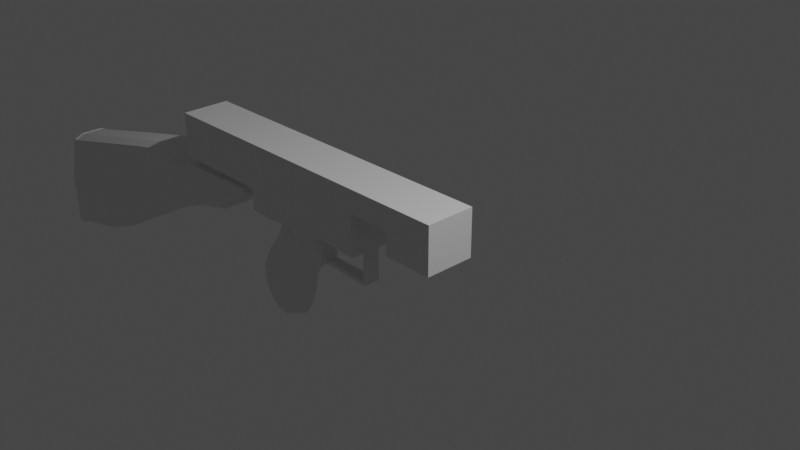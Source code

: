 # Source: backfiretommygun.blend  (saved by Blender 3.6.13; exported with 4.5.12 LTS)
import bpy
from mathutils import Matrix  # noqa: F401  (used for matrix-valued properties, if any)

bpy.ops.wm.read_factory_settings(use_empty=True)
scene = bpy.context.scene
scene.name = 'Scene'

# ---- collections
col_collection = bpy.data.collections.new('Collection'); scene.collection.children.link(col_collection)

# ---- materials (node trees are filled in below, after node groups)
mat_material = bpy.data.materials.new('Material')
mat_material.alpha_threshold = 0.0
mat_material.use_transparent_shadow = False
mat_material.roughness = 0.5
mat_material.line_color = (0.0, 0.0, 0.0, 1.0)

# ---- material node trees
mat_material.use_nodes = True; mat_material.node_tree.nodes.clear()
_N = mat_material.node_tree.nodes; _L = mat_material.node_tree.links
n0 = _N.new('ShaderNodeOutputMaterial'); n0.name = 'Material Output'; n0.location = (300, 300)
n1 = _N.new('ShaderNodeBsdfPrincipled'); n1.name = 'Principled BSDF'; n1.location = (10, 300)
n1.distribution = 'GGX'
n1.subsurface_method = 'RANDOM_WALK_SKIN'
n1.inputs[3].default_value = 1.45
n1.inputs[27].default_value = (0.0, 0.0, 0.0, 1.0)
n1.inputs[28].default_value = 1.0
_L.new(n1.outputs[0], n0.inputs[0])
n0.is_active_output = True

# ---- world
world_world = bpy.data.worlds.new('World'); scene.world = world_world
world_world.use_nodes = True; world_world.node_tree.nodes.clear()
_N = world_world.node_tree.nodes; _L = world_world.node_tree.links
n0 = _N.new('ShaderNodeOutputWorld'); n0.name = 'World Output'; n0.location = (300, 300)
n1 = _N.new('ShaderNodeBackground'); n1.name = 'Background'; n1.location = (10, 300)
n1.inputs[0].default_value = (0.05088, 0.05088, 0.05088, 1.0)
_L.new(n1.outputs[0], n0.inputs[0])
n0.is_active_output = True
world_world.color = (0.05088, 0.05088, 0.05088)
world_world.use_sun_shadow = False
world_world.sun_shadow_jitter_overblur = 0.0

# ---- cameras
cam_camera = bpy.data.cameras.new('Camera')
cam_camera.clip_end = 100.0
cam_camera.ortho_scale = 7.314

# ---- lights
light_light = bpy.data.lights.new('Light', 'POINT')
light_light.transmission_factor = 0.0
light_light.energy = 1000.0
light_light.shadow_soft_size = 0.1
light_light.shadow_maximum_resolution = 0.006
light_light.use_absolute_resolution = True

# ---- meshes
me_cube = bpy.data.meshes.new('Cube')
me_cube.from_pydata([(-0.4019, 0.2978, 0.287), (-0.4019, 0.2978, -0.2713), (-3.386, 0.2978, 0.287), (-3.386, 0.2978, -0.2713), (-3.386, 0.0, -0.2713), (-0.4019, 0.0, 0.287), (-3.386, 0.0, 0.287), (-0.4019, 0.0, -0.2713), (-0.4019, 0.2978, 0.007876), (-3.386, 0.2978, 0.007876), (-0.4019, 0.0, 0.007876), (-3.386, 0.0, 0.007876), (-3.386, 0.1489, 0.287), (-0.4019, 0.1489, -0.2713), (-3.386, 0.1489, -0.2713), (-0.4019, 0.1489, 0.287), (-0.4019, 0.1489, 0.007876), (-3.386, 0.1489, 0.007876), (-0.8993, 0.2978, -0.2713), (-1.397, 0.2978, -0.2713), (-1.894, 0.2978, -0.2713), (-2.327, 0.2978, -0.2713), (-2.889, 0.2978, -0.2713), (-2.889, 0.2978, 0.287), (-2.327, 0.2978, 0.287), (-1.894, 0.2978, 0.287), (-1.397, 0.2978, 0.287), (-0.8993, 0.2978, 0.287), (-2.889, 0.0, 0.287), (-2.327, 0.0, 0.287), (-1.894, 0.0, 0.287), (-1.397, 0.0, 0.287), (-0.8993, 0.0, 0.287), (-1.894, 0.0, -0.2713), (-2.327, 0.0, -0.2713), (-2.889, 0.2978, 0.007876), (-2.327, 0.2978, 0.007876), (-1.894, 0.2978, 0.007876), (-1.397, 0.2978, 0.007876), (-0.8993, 0.2978, 0.007876), (-1.894, 0.1489, -0.2713), (-2.327, 0.1611, -0.2713), (-2.889, 0.1489, 0.287), (-2.327, 0.1489, 0.287), (-1.894, 0.1489, 0.287), (-1.397, 0.1489, 0.287), (-0.8993, 0.1489, 0.287), (-2.889, 0.2609, -0.7849), (-3.386, 0.2609, -0.9064), (-3.386, 0.1489, -0.9695), (-3.386, 0.0, -0.9695), (-2.889, 0.0, -0.848), (-2.889, 0.1489, -0.848), (-2.327, 0.2609, -0.4431), (-2.327, 0.0, -0.4762), (-2.327, 0.1489, -0.4762), (-2.252, 0.0, -0.3371), (-2.889, 0.2619, -0.3828), (-3.386, 0.1489, -0.3354), (-2.313, 0.2619, -0.3514), (-2.252, 0.1519, -0.3371), (-3.386, 0.2619, -0.394), (-2.889, 0.1611, -0.2713), (-2.889, 0.1611, -0.3243), (-3.386, 0.0, -0.3354), (-2.327, 0.1611, -0.2929), (-2.344, 0.04811, -0.2666), (-2.327, 0.0, -0.2929), (-2.327, 0.08188, -0.2929), (-4.039, 0.1489, -0.3301), (-4.039, 0.1489, -1.253), (-4.039, 0.0, -1.253), (-4.039, 0.2609, -1.19), (-4.039, 0.0, -0.3301), (-4.039, 0.2619, -0.3887), (-6.349, 0.1489, -0.8848), (-6.482, 0.1489, -2.296), (-6.482, 0.0, -2.296), (-6.482, 0.2609, -2.233), (-6.349, 0.0, -0.8848), (-6.349, 0.2619, -0.9434), (-5.846, 0.1489, -2.168), (-5.255, 0.1489, -1.935), (-4.664, 0.1489, -1.611), (-4.664, 0.0, -1.611), (-5.255, 0.0, -1.935), (-5.846, 0.0, -2.168), (-4.643, 0.1489, -0.4664), (-5.211, 0.1489, -0.6059), (-5.78, 0.1489, -0.7454), (-5.78, 0.0, -0.7454), (-5.211, 0.0, -0.6059), (-4.643, 0.0, -0.4664), (-4.664, 0.2609, -1.548), (-5.255, 0.2609, -1.872), (-5.846, 0.2609, -2.105), (-5.78, 0.2619, -0.8039), (-5.211, 0.2619, -0.6644), (-4.643, 0.2619, -0.525), (-3.698, 0.2619, -0.517), (-3.698, 0.1489, -1.088), (-3.698, 0.1489, -0.4584), (-3.698, 0.2609, -1.025), (-3.698, 0.0, -0.4584), (-3.698, 0.0, -1.088), (-2.263, 0.0, -0.3995), (-2.263, 0.1489, -0.3995), (-2.889, 0.2978, -0.5861), (-2.313, 0.2978, -0.3995), (-3.386, 0.2978, -0.6525), (-4.039, 0.2978, -0.8012), (-6.555, 0.1489, -2.34), (-6.52, 0.1489, -1.615), (-6.447, 0.2978, -1.588), (-4.653, 0.2978, -1.039), (-5.233, 0.2978, -1.271), (-5.813, 0.2978, -1.457), (-3.698, 0.2978, -0.7731), (-6.503, 0.1485, -2.32), (-6.503, 0.0, -2.32), (-6.503, 0.2636, -2.257), (-6.367, 0.0, -0.878), (-6.467, 0.3006, -1.596), (-6.367, 0.2646, -0.9365), (-6.367, 0.1485, -0.878), (-6.555, 0.0, -2.34), (-6.555, 0.2645, -2.277), (-6.52, 0.0, -1.615), (-6.419, 0.0, -0.8942), (-6.52, 0.3014, -1.615), (-6.419, 0.2654, -0.9527), (-6.419, 0.1489, -0.8942), (-0.4019, 0.08029, -0.5046), (-0.4019, 0.2978, -0.5046), (-0.4019, 0.0, -0.5046), (-0.8993, 0.2978, -0.4685), (-1.397, 0.2978, -0.5194), (-1.822, 0.2978, -0.5453), (-0.8993, 0.0, -0.4685), (-1.801, 0.0, -0.5451), (-0.8993, 0.1489, -0.4685), (-1.774, 0.1489, -0.5453), (0.1253, 0.1489, 0.287), (0.1253, 0.0, 0.287), (0.1253, 0.2978, 0.287), (0.1253, 0.2978, 0.007876), (0.1253, 0.0, 0.007876), (0.1253, 0.1489, 0.007876), (0.7243, 0.1489, 0.287), (0.7243, 0.0, 0.287), (0.7243, 0.2978, 0.287), (0.7243, 0.2978, 0.007876), (0.7243, 0.0, 0.007876), (0.7243, 0.1489, 0.007876), (0.1253, 0.1489, -0.2756), (0.1253, 0.0, -0.2756), (0.1253, 0.2978, -0.2756), (0.7243, 0.1489, -0.2756), (0.7243, 0.0, -0.2756), (0.7243, 0.2978, -0.2756), (-1.139, 0.2978, -0.5996), (-1.405, 0.2978, -0.6197), (-1.105, 0.0, -0.6021), (-1.819, 0.0, -0.7006), (-1.139, 0.1131, -0.5996), (-1.792, 0.1489, -0.6936), (-1.117, 0.0, -0.8299), (-1.899, 0.0, -0.8632), (-1.124, 0.1131, -0.82), (-1.871, 0.1489, -0.8488), (-1.123, 0.0, -0.9536), (-2.003, 0.0, -1.001), (-1.13, 0.1131, -0.9351), (-1.974, 0.1489, -0.9807), (-1.31, 0.0, -1.077), (-2.088, 0.0, -1.124), (-1.341, 0.1131, -1.052), (-2.056, 0.1489, -1.098), (-1.495, 0.0, -1.522), (-1.657, 0.0, -1.496), (-2.186, 0.0, -1.569), (-1.522, 0.1131, -1.477), (-1.818, 0.1951, -1.496), (-2.153, 0.1489, -1.523), (-1.715, 0.0, -1.63), (-2.114, 0.0, -1.709), (-1.798, 0.1864, -1.63), (-2.082, 0.1489, -1.656), (-1.764, 0.0, -1.883), (-1.968, 0.0, -1.859), (-1.787, 0.1579, -1.823), (-1.94, 0.1489, -1.799), (-1.461, 0.0, -1.299), (-1.489, 0.1131, -1.265), (-2.159, 0.1489, -1.31), (-2.192, 0.0, -1.347), (-1.397, 0.1554, -0.5194), (-1.531, 0.1998, -0.7779), (-1.405, 0.2011, -0.6197), (-1.628, 0.2015, -0.9537), (-1.695, 0.202, -1.068), (-1.79, 0.2006, -1.283), (-1.567, 0.1062, -1.629), (-1.54, 0.0, -1.68), (-2.11, 0.2978, -0.2713), (-2.11, 0.2978, 0.287), (-1.606, 0.1028, -1.738), (-1.582, 0.0, -1.796), (-2.11, 0.0, 0.287), (-2.11, 0.0, -0.2713), (-2.11, 0.2978, 0.007876), (-2.11, 0.155, -0.2713), (-2.11, 0.1489, 0.287), (-2.103, 0.2977, -0.5346), (-2.089, 0.0, -0.5358), (-2.094, 0.1272, -0.541), (-1.09, 0.0, -0.8905), (-1.096, 0.0, -0.9396), (-1.109, 0.05612, -0.9365), (-1.103, 0.05612, -0.8806), (-0.4065, 0.0, -0.895), (-0.4433, 0.0, -0.9332), (-0.4427, 0.08156, -0.9333), (-0.4072, 0.08156, -0.8983), (-0.4672, 0.2978, 0.287), (-0.4672, 0.0, 0.287), (-0.4672, 0.2978, 0.007876), (-0.4672, 0.1489, 0.287), (-0.4672, 0.2978, -0.2713), (-0.4672, 0.2978, -0.4999), (-0.4672, 0.0, -0.4999), (-0.4672, 0.08029, -0.4999), (-0.4863, 0.07865, -0.9427), (-0.4861, 0.0, -0.9437), (-0.4804, 0.07865, -0.8956), (-0.4801, 0.0, -0.8945)], [], [(17, 12, 2, 9), (226, 224, 0, 8), (42, 12, 6, 28), (15, 5, 143, 142), (13, 16, 10, 7), (228, 226, 8, 1), (14, 17, 9, 3), (4, 11, 17, 14), (1, 8, 16, 13), (20, 137, 213, 204), (0, 15, 142, 144), (23, 2, 12, 42), (11, 6, 12, 17), (224, 27, 46, 227), (27, 26, 45, 46), (26, 25, 44, 45), (205, 24, 43, 212), (24, 23, 42, 43), (109, 107, 47, 48), (107, 108, 53, 47), (204, 20, 40, 211), (20, 19, 136, 137), (1, 13, 132, 133), (3, 9, 35, 22), (22, 35, 36, 21), (204, 210, 37, 20), (20, 37, 38, 19), (19, 38, 39, 18), (102, 100, 70, 72), (108, 106, 55, 53), (211, 40, 33, 209), (19, 18, 135, 136), (228, 1, 133, 229), (227, 46, 32, 225), (46, 45, 31, 32), (45, 44, 30, 31), (212, 43, 29, 208), (43, 42, 28, 29), (9, 2, 23, 35), (35, 23, 24, 36), (210, 205, 25, 37), (37, 25, 26, 38), (38, 26, 27, 39), (48, 47, 52, 49), (47, 53, 55, 52), (49, 52, 51, 50), (52, 55, 54, 51), (106, 105, 54, 55), (101, 99, 74, 69), (56, 60, 68, 67), (22, 21, 41, 62), (57, 61, 58, 63), (4, 14, 58, 64), (66, 34, 67, 68), (41, 66, 68, 65), (62, 41, 65, 63), (14, 62, 63, 58), (60, 59, 65, 68), (3, 22, 62, 14), (41, 34, 66), (59, 57, 63, 65), (90, 89, 75, 79), (81, 86, 77, 76), (103, 101, 69, 73), (100, 104, 71, 70), (117, 102, 72, 110), (78, 76, 118, 120), (80, 113, 122, 123), (116, 95, 78, 113), (95, 81, 76, 78), (89, 96, 80, 75), (69, 74, 98, 87), (87, 98, 97, 88), (88, 97, 96, 89), (72, 70, 83, 93), (93, 83, 82, 94), (94, 82, 81, 95), (110, 72, 93, 114), (114, 93, 94, 115), (115, 94, 95, 116), (70, 71, 84, 83), (83, 84, 85, 82), (82, 85, 86, 81), (73, 69, 87, 92), (92, 87, 88, 91), (91, 88, 89, 90), (109, 48, 102, 117), (49, 50, 104, 100), (64, 58, 101, 103), (58, 61, 99, 101), (48, 49, 100, 102), (61, 109, 117, 99), (97, 115, 116, 96), (98, 114, 115, 97), (74, 110, 114, 98), (96, 116, 113, 80), (79, 75, 124, 121), (113, 78, 120, 122), (99, 117, 110, 74), (60, 56, 105, 106), (59, 60, 106, 108), (57, 59, 108, 107), (61, 57, 107, 109), (123, 122, 129, 130), (121, 124, 131, 128), (118, 119, 125, 111), (124, 123, 130, 131), (75, 80, 123, 124), (76, 77, 119, 118), (127, 112, 111, 125), (112, 129, 126, 111), (131, 130, 129, 112), (128, 131, 112, 127), (120, 118, 111, 126), (122, 120, 126, 129), (231, 132, 134, 230), (229, 133, 132, 231), (140, 138, 162, 164), (135, 140, 164, 160), (13, 7, 134, 132), (142, 143, 149, 148), (144, 142, 148, 150), (10, 16, 147, 146), (16, 8, 145, 147), (8, 0, 144, 145), (153, 148, 149, 152), (151, 150, 148, 153), (151, 153, 157, 159), (147, 145, 156, 154), (145, 144, 150, 151), (154, 156, 159, 157), (155, 154, 157, 158), (146, 147, 154, 155), (153, 152, 158, 157), (145, 151, 159, 156), (163, 165, 169, 167), (164, 162, 166, 168), (139, 141, 165, 163), (136, 135, 160, 161), (167, 169, 173, 171), (168, 166, 216, 219), (171, 173, 177, 175), (172, 170, 174, 176), (195, 194, 183, 180), (193, 192, 178, 181), (180, 183, 187, 185), (182, 181, 178, 179), (185, 187, 191, 189), (202, 203, 207, 206), (191, 190, 188, 189), (190, 186, 202, 206), (176, 174, 192, 193), (175, 177, 194, 195), (141, 196, 198, 165), (165, 198, 197, 169), (169, 197, 199, 173), (197, 168, 172, 199), (198, 164, 168, 197), (173, 199, 200, 177), (199, 172, 176, 200), (201, 193, 181, 182), (194, 201, 182, 183), (183, 182, 186, 187), (187, 186, 190, 191), (177, 200, 201, 194), (200, 176, 193, 201), (161, 160, 164, 198), (161, 198, 196, 136), (137, 136, 196, 141), (181, 178, 203, 202), (186, 182, 181, 202), (36, 24, 205, 210), (186, 202, 203, 184), (188, 190, 206, 207), (44, 212, 208, 30), (41, 211, 209, 34), (21, 36, 210, 204), (21, 204, 211, 41), (25, 205, 212, 44), (211, 204, 213, 215), (209, 211, 215, 214), (137, 141, 215, 213), (141, 139, 214, 215), (233, 232, 222, 221), (170, 172, 218, 217), (172, 168, 219, 218), (223, 220, 221, 222), (232, 234, 223, 222), (220, 223, 132, 134), (135, 229, 231, 140), (140, 231, 230, 138), (15, 227, 225, 5), (18, 228, 229, 135), (0, 224, 227, 15), (18, 39, 226, 228), (39, 27, 224, 226), (219, 216, 235, 234), (218, 219, 234, 232), (217, 218, 232, 233), (223, 234, 231, 132), (234, 235, 230, 231)])
_uv = me_cube.uv_layers.new(name='UVMap')
_uv.uv.foreach_set('vector', [0.5, 0.1875, 0.625, 0.1875, 0.625, 0.25, 0.5, 0.25, 0.5, 0.4945, 0.625, 0.4945, 0.625, 0.5, 0.5, 0.5, 0.8333, 0.5625, 0.875, 0.5625, 0.875, 0.625, 0.8333, 0.625, 0.625, 0.5625, 0.625, 0.625, 0.625, 0.625, 0.625, 0.5625, 0.375, 0.5625, 0.5, 0.5625, 0.5, 0.625, 0.375, 0.625, 0.375, 0.4945, 0.5, 0.4945, 0.5, 0.5, 0.375, 0.5, 0.375, 0.1875, 0.5, 0.1875, 0.5, 0.25, 0.375, 0.25, 0.375, 0.125, 0.5, 0.125, 0.5, 0.1875, 0.375, 0.1875, 0.375, 0.5, 0.5, 0.5, 0.5, 0.5625, 0.375, 0.5625, 0.375, 0.375, 0.375, 0.375, 0.375, 0.375, 0.375, 0.375, 0.625, 0.5, 0.625, 0.5625, 0.625, 0.5625, 0.625, 0.5, 0.8333, 0.5, 0.875, 0.5, 0.875, 0.5625, 0.8333, 0.5625, 0.5, 0.125, 0.625, 0.125, 0.625, 0.1875, 0.5, 0.1875, 0.6305, 0.5, 0.6667, 0.5, 0.6667, 0.5625, 0.6305, 0.5625, 0.6667, 0.5, 0.7083, 0.5, 0.7083, 0.5625, 0.6667, 0.5625, 0.7083, 0.5, 0.75, 0.5, 0.75, 0.5625, 0.7083, 0.5625, 0.7708, 0.5, 0.7917, 0.5, 0.7917, 0.5625, 0.7708, 0.5625, 0.7917, 0.5, 0.8333, 0.5, 0.8333, 0.5625, 0.7917, 0.5625, 0.375, 0.25, 0.375, 0.2917, 0.375, 0.2917, 0.375, 0.25, 0.375, 0.2917, 0.375, 0.3333, 0.375, 0.3333, 0.375, 0.2917, 0.2292, 0.5, 0.25, 0.5, 0.25, 0.5625, 0.2292, 0.5625, 0.375, 0.375, 0.375, 0.4167, 0.375, 0.4167, 0.375, 0.375, 0.375, 0.5, 0.375, 0.5625, 0.375, 0.5625, 0.375, 0.5, 0.375, 0.25, 0.5, 0.25, 0.5, 0.2917, 0.375, 0.2917, 0.375, 0.2917, 0.5, 0.2917, 0.5, 0.3333, 0.375, 0.3333, 0.375, 0.3542, 0.5, 0.3542, 0.5, 0.375, 0.375, 0.375, 0.375, 0.375, 0.5, 0.375, 0.5, 0.4167, 0.375, 0.4167, 0.375, 0.4167, 0.5, 0.4167, 0.5, 0.4583, 0.375, 0.4583, 0.125, 0.5, 0.125, 0.5625, 0.125, 0.5625, 0.125, 0.5, 0.2083, 0.5, 0.2083, 0.5625, 0.2083, 0.5625, 0.2083, 0.5, 0.2292, 0.5625, 0.25, 0.5625, 0.25, 0.625, 0.2292, 0.625, 0.375, 0.4167, 0.375, 0.4583, 0.375, 0.4583, 0.375, 0.4167, 0.375, 0.4945, 0.375, 0.5, 0.375, 0.5, 0.375, 0.4945, 0.6305, 0.5625, 0.6667, 0.5625, 0.6667, 0.625, 0.6305, 0.625, 0.6667, 0.5625, 0.7083, 0.5625, 0.7083, 0.625, 0.6667, 0.625, 0.7083, 0.5625, 0.75, 0.5625, 0.75, 0.625, 0.7083, 0.625, 0.7708, 0.5625, 0.7917, 0.5625, 0.7917, 0.625, 0.7708, 0.625, 0.7917, 0.5625, 0.8333, 0.5625, 0.8333, 0.625, 0.7917, 0.625, 0.5, 0.25, 0.625, 0.25, 0.625, 0.2917, 0.5, 0.2917, 0.5, 0.2917, 0.625, 0.2917, 0.625, 0.3333, 0.5, 0.3333, 0.5, 0.3542, 0.625, 0.3542, 0.625, 0.375, 0.5, 0.375, 0.5, 0.375, 0.625, 0.375, 0.625, 0.4167, 0.5, 0.4167, 0.5, 0.4167, 0.625, 0.4167, 0.625, 0.4583, 0.5, 0.4583, 0.125, 0.5, 0.1667, 0.5, 0.1667, 0.5625, 0.125, 0.5625, 0.1667, 0.5, 0.2083, 0.5, 0.2083, 0.5625, 0.1667, 0.5625, 0.125, 0.5625, 0.1667, 0.5625, 0.1667, 0.625, 0.125, 0.625, 0.1667, 0.5625, 0.2083, 0.5625, 0.2083, 0.625, 0.1667, 0.625, 0.2083, 0.5625, 0.2083, 0.625, 0.2083, 0.625, 0.2083, 0.5625, 0.375, 0.1875, 0.375, 0.25, 0.375, 0.25, 0.375, 0.1875, 0.2083, 0.625, 0.2083, 0.5625, 0.2083, 0.5625, 0.2083, 0.625, 0.375, 0.2917, 0.375, 0.3333, 0.375, 0.3333, 0.375, 0.2917, 0.375, 0.2917, 0.375, 0.25, 0.375, 0.25, 0.375, 0.2917, 0.375, 0.1875, 0.375, 0.25, 0.375, 0.25, 0.375, 0.1875, 0.2083, 0.5625, 0.2083, 0.625, 0.2083, 0.625, 0.2083, 0.5625, 0.2083, 0.5, 0.2083, 0.5625, 0.2083, 0.5625, 0.2083, 0.5, 0.375, 0.2917, 0.375, 0.3333, 0.375, 0.3333, 0.375, 0.2917, 0.375, 0.25, 0.375, 0.2917, 0.375, 0.2917, 0.375, 0.25, 0.2083, 0.5625, 0.2083, 0.5, 0.2083, 0.5, 0.2083, 0.5625, 0.375, 0.25, 0.375, 0.2917, 0.375, 0.2917, 0.375, 0.25, 0.2083, 0.5625, 0.2083, 0.625, 0.2083, 0.5625, 0.375, 0.3333, 0.375, 0.2917, 0.375, 0.2917, 0.375, 0.3333, 0.375, 0.125, 0.375, 0.1875, 0.375, 0.1875, 0.375, 0.125, 0.125, 0.5625, 0.125, 0.625, 0.125, 0.625, 0.125, 0.5625, 0.375, 0.125, 0.375, 0.1875, 0.375, 0.1875, 0.375, 0.125, 0.125, 0.5625, 0.125, 0.625, 0.125, 0.625, 0.125, 0.5625, 0.375, 0.25, 0.375, 0.25, 0.375, 0.25, 0.375, 0.25, 0.125, 0.5, 0.125, 0.5625, 0.125, 0.5625, 0.125, 0.5, 0.375, 0.25, 0.375, 0.25, 0.375, 0.25, 0.375, 0.25, 0.375, 0.25, 0.375, 0.25, 0.375, 0.25, 0.375, 0.25, 0.125, 0.5, 0.125, 0.5625, 0.125, 0.5625, 0.125, 0.5, 0.375, 0.1875, 0.375, 0.25, 0.375, 0.25, 0.375, 0.1875, 0.375, 0.1875, 0.375, 0.25, 0.375, 0.25, 0.375, 0.1875, 0.375, 0.1875, 0.375, 0.25, 0.375, 0.25, 0.375, 0.1875, 0.375, 0.1875, 0.375, 0.25, 0.375, 0.25, 0.375, 0.1875, 0.125, 0.5, 0.125, 0.5625, 0.125, 0.5625, 0.125, 0.5, 0.125, 0.5, 0.125, 0.5625, 0.125, 0.5625, 0.125, 0.5, 0.125, 0.5, 0.125, 0.5625, 0.125, 0.5625, 0.125, 0.5, 0.375, 0.25, 0.375, 0.25, 0.375, 0.25, 0.375, 0.25, 0.375, 0.25, 0.375, 0.25, 0.375, 0.25, 0.375, 0.25, 0.375, 0.25, 0.375, 0.25, 0.375, 0.25, 0.375, 0.25, 0.125, 0.5625, 0.125, 0.625, 0.125, 0.625, 0.125, 0.5625, 0.125, 0.5625, 0.125, 0.625, 0.125, 0.625, 0.125, 0.5625, 0.125, 0.5625, 0.125, 0.625, 0.125, 0.625, 0.125, 0.5625, 0.375, 0.125, 0.375, 0.1875, 0.375, 0.1875, 0.375, 0.125, 0.375, 0.125, 0.375, 0.1875, 0.375, 0.1875, 0.375, 0.125, 0.375, 0.125, 0.375, 0.1875, 0.375, 0.1875, 0.375, 0.125, 0.375, 0.25, 0.375, 0.25, 0.375, 0.25, 0.375, 0.25, 0.125, 0.5625, 0.125, 0.625, 0.125, 0.625, 0.125, 0.5625, 0.375, 0.125, 0.375, 0.1875, 0.375, 0.1875, 0.375, 0.125, 0.375, 0.1875, 0.375, 0.25, 0.375, 0.25, 0.375, 0.1875, 0.125, 0.5, 0.125, 0.5625, 0.125, 0.5625, 0.125, 0.5, 0.375, 0.25, 0.375, 0.25, 0.375, 0.25, 0.375, 0.25, 0.375, 0.25, 0.375, 0.25, 0.375, 0.25, 0.375, 0.25, 0.375, 0.25, 0.375, 0.25, 0.375, 0.25, 0.375, 0.25, 0.375, 0.25, 0.375, 0.25, 0.375, 0.25, 0.375, 0.25, 0.375, 0.25, 0.375, 0.25, 0.375, 0.25, 0.375, 0.25, 0.375, 0.125, 0.375, 0.1875, 0.375, 0.1875, 0.375, 0.125, 0.375, 0.25, 0.375, 0.25, 0.375, 0.25, 0.375, 0.25, 0.375, 0.25, 0.375, 0.25, 0.375, 0.25, 0.375, 0.25, 0.2083, 0.5625, 0.2083, 0.625, 0.2083, 0.625, 0.2083, 0.5625, 0.2083, 0.5, 0.2083, 0.5625, 0.2083, 0.5625, 0.2083, 0.5, 0.375, 0.2917, 0.375, 0.3333, 0.375, 0.3333, 0.375, 0.2917, 0.375, 0.25, 0.375, 0.2917, 0.375, 0.2917, 0.375, 0.25, 0.375, 0.25, 0.375, 0.25, 0.375, 0.25, 0.375, 0.25, 0.375, 0.125, 0.375, 0.1875, 0.375, 0.1875, 0.375, 0.125, 0.125, 0.5625, 0.125, 0.625, 0.125, 0.625, 0.125, 0.5625, 0.375, 0.1875, 0.375, 0.25, 0.375, 0.25, 0.375, 0.1875, 0.375, 0.1875, 0.375, 0.25, 0.375, 0.25, 0.375, 0.1875, 0.125, 0.5625, 0.125, 0.625, 0.125, 0.625, 0.125, 0.5625, 0.375, 0.125, 0.375, 0.1875, 0.375, 0.1875, 0.375, 0.125, 0.375, 0.1875, 0.375, 0.25, 0.375, 0.25, 0.375, 0.1875, 0.375, 0.1875, 0.375, 0.25, 0.375, 0.25, 0.375, 0.1875, 0.375, 0.125, 0.375, 0.1875, 0.375, 0.1875, 0.375, 0.125, 0.125, 0.5, 0.125, 0.5625, 0.125, 0.5625, 0.125, 0.5, 0.375, 0.25, 0.375, 0.25, 0.375, 0.25, 0.375, 0.25, 0.3695, 0.5625, 0.375, 0.5625, 0.375, 0.625, 0.3695, 0.625, 0.3695, 0.5, 0.375, 0.5, 0.375, 0.5625, 0.3695, 0.5625, 0.3333, 0.5625, 0.3333, 0.625, 0.3333, 0.625, 0.3333, 0.5625, 0.3333, 0.5, 0.3333, 0.5625, 0.3333, 0.5625, 0.3333, 0.5, 0.375, 0.5625, 0.375, 0.625, 0.375, 0.625, 0.375, 0.5625, 0.625, 0.5625, 0.625, 0.625, 0.625, 0.625, 0.625, 0.5625, 0.625, 0.5, 0.625, 0.5625, 0.625, 0.5625, 0.625, 0.5, 0.5, 0.625, 0.5, 0.5625, 0.5, 0.5625, 0.5, 0.625, 0.5, 0.5625, 0.5, 0.5, 0.5, 0.5, 0.5, 0.5625, 0.5, 0.5, 0.625, 0.5, 0.625, 0.5, 0.5, 0.5, 0.5, 0.5625, 0.625, 0.5625, 0.625, 0.625, 0.5, 0.625, 0.5, 0.5, 0.625, 0.5, 0.625, 0.5625, 0.5, 0.5625, 0.5, 0.5, 0.5, 0.5625, 0.5, 0.5625, 0.5, 0.5, 0.5, 0.5625, 0.5, 0.5, 0.5, 0.5, 0.5, 0.5625, 0.5, 0.5, 0.625, 0.5, 0.625, 0.5, 0.5, 0.5, 0.5, 0.5625, 0.5, 0.5, 0.5, 0.5, 0.5, 0.5625, 0.5, 0.625, 0.5, 0.5625, 0.5, 0.5625, 0.5, 0.625, 0.5, 0.625, 0.5, 0.5625, 0.5, 0.5625, 0.5, 0.625, 0.5, 0.5625, 0.5, 0.625, 0.5, 0.625, 0.5, 0.5625, 0.5, 0.5, 0.5, 0.5, 0.5, 0.5, 0.5, 0.5, 0.25, 0.625, 0.25, 0.5625, 0.25, 0.5625, 0.25, 0.625, 0.3333, 0.5625, 0.3333, 0.625, 0.3333, 0.625, 0.3333, 0.5625, 0.25, 0.625, 0.25, 0.5625, 0.25, 0.5625, 0.25, 0.625, 0.375, 0.4167, 0.375, 0.4583, 0.375, 0.4583, 0.375, 0.4167, 0.25, 0.625, 0.25, 0.5625, 0.25, 0.5625, 0.25, 0.625, 0.3333, 0.5625, 0.3333, 0.625, 0.3333, 0.625, 0.3333, 0.5625, 0.25, 0.625, 0.25, 0.5625, 0.25, 0.5625, 0.25, 0.625, 0.3333, 0.5625, 0.3333, 0.625, 0.3333, 0.625, 0.3333, 0.5625, 0.25, 0.625, 0.25, 0.5625, 0.25, 0.5625, 0.25, 0.625, 0.3333, 0.5625, 0.3333, 0.625, 0.3333, 0.625, 0.3333, 0.5625, 0.25, 0.625, 0.25, 0.5625, 0.25, 0.5625, 0.25, 0.625, 0.2917, 0.5625, 0.3333, 0.5625, 0.3333, 0.625, 0.2917, 0.625, 0.25, 0.625, 0.25, 0.5625, 0.25, 0.5625, 0.25, 0.625, 0.2917, 0.5625, 0.2917, 0.625, 0.2917, 0.625, 0.2917, 0.5625, 0.25, 0.5625, 0.2917, 0.5625, 0.2917, 0.625, 0.25, 0.625, 0.375, 0.4167, 0.375, 0.4167, 0.375, 0.4167, 0.375, 0.4167, 0.3333, 0.5625, 0.3333, 0.625, 0.3333, 0.625, 0.3333, 0.5625, 0.25, 0.625, 0.25, 0.5625, 0.25, 0.5625, 0.25, 0.625, 0.375, 0.375, 0.375, 0.4167, 0.375, 0.4167, 0.375, 0.375, 0.375, 0.375, 0.375, 0.4167, 0.375, 0.4167, 0.375, 0.375, 0.375, 0.375, 0.375, 0.4167, 0.375, 0.4167, 0.375, 0.375, 0.375, 0.4167, 0.375, 0.4583, 0.375, 0.4583, 0.375, 0.4167, 0.375, 0.4167, 0.375, 0.4583, 0.375, 0.4583, 0.375, 0.4167, 0.375, 0.375, 0.375, 0.4167, 0.375, 0.4167, 0.375, 0.375, 0.375, 0.4167, 0.375, 0.4583, 0.375, 0.4583, 0.375, 0.4167, 0.375, 0.4167, 0.375, 0.4583, 0.375, 0.4583, 0.375, 0.4167, 0.375, 0.375, 0.375, 0.4167, 0.375, 0.4167, 0.375, 0.375, 0.375, 0.375, 0.375, 0.4167, 0.375, 0.4167, 0.375, 0.375, 0.375, 0.375, 0.375, 0.4167, 0.375, 0.4167, 0.375, 0.375, 0.375, 0.375, 0.375, 0.4167, 0.375, 0.4167, 0.375, 0.375, 0.375, 0.4167, 0.375, 0.4583, 0.375, 0.4583, 0.375, 0.4167, 0.375, 0.4167, 0.3333, 0.5, 0.375, 0.4583, 0.375, 0.4167, 0.375, 0.4167, 0.375, 0.4167, 0.375, 0.4167, 0.375, 0.4167, 0.25, 0.5, 0.375, 0.4167, 0.375, 0.4167, 0.25, 0.5625, 0.2917, 0.5625, 0.2917, 0.625, 0.2917, 0.625, 0.2917, 0.5625, 0.375, 0.4167, 0.375, 0.4167, 0.375, 0.4167, 0.375, 0.4167, 0.5, 0.3333, 0.625, 0.3333, 0.625, 0.3542, 0.5, 0.3542, 0.2917, 0.5625, 0.2917, 0.5625, 0.2917, 0.625, 0.2917, 0.625, 0.2917, 0.625, 0.2917, 0.5625, 0.2917, 0.5625, 0.2917, 0.625, 0.75, 0.5625, 0.7708, 0.5625, 0.7708, 0.625, 0.75, 0.625, 0.2083, 0.5625, 0.2292, 0.5625, 0.2292, 0.625, 0.2083, 0.625, 0.375, 0.3333, 0.5, 0.3333, 0.5, 0.3542, 0.375, 0.3542, 0.2083, 0.5, 0.2292, 0.5, 0.2292, 0.5625, 0.2083, 0.5625, 0.75, 0.5, 0.7708, 0.5, 0.7708, 0.5625, 0.75, 0.5625, 0.25, 0.5625, 0.25, 0.5, 0.25, 0.5, 0.25, 0.5625, 0.25, 0.625, 0.25, 0.5625, 0.25, 0.5625, 0.25, 0.625, 0.25, 0.5, 0.25, 0.5625, 0.25, 0.5625, 0.25, 0.5, 0.25, 0.5625, 0.25, 0.625, 0.25, 0.625, 0.25, 0.5625, 0.3333, 0.625, 0.3333, 0.5625, 0.3333, 0.5625, 0.3333, 0.625, 0.3333, 0.625, 0.3333, 0.5625, 0.3333, 0.5625, 0.3333, 0.625, 0.375, 0.4583, 0.375, 0.4583, 0.375, 0.4583, 0.375, 0.4583, 0.3333, 0.5625, 0.3333, 0.625, 0.3333, 0.625, 0.3333, 0.5625, 0.375, 0.4583, 0.375, 0.4583, 0.375, 0.4583, 0.375, 0.4583, 0.3333, 0.625, 0.3333, 0.5625, 0.3333, 0.5625, 0.3333, 0.625, 0.3333, 0.5, 0.3695, 0.5, 0.3695, 0.5625, 0.3333, 0.5625, 0.3333, 0.5625, 0.3695, 0.5625, 0.3695, 0.625, 0.3333, 0.625, 0.625, 0.5625, 0.6305, 0.5625, 0.6305, 0.625, 0.625, 0.625, 0.375, 0.4583, 0.375, 0.4945, 0.375, 0.4945, 0.375, 0.4583, 0.625, 0.5, 0.6305, 0.5, 0.6305, 0.5625, 0.625, 0.5625, 0.375, 0.4583, 0.5, 0.4583, 0.5, 0.4945, 0.375, 0.4945, 0.5, 0.4583, 0.625, 0.4583, 0.625, 0.4945, 0.5, 0.4945, 0.3333, 0.5625, 0.3333, 0.625, 0.3333, 0.625, 0.3333, 0.5625, 0.375, 0.4583, 0.375, 0.4583, 0.375, 0.4583, 0.375, 0.4583, 0.3333, 0.625, 0.3333, 0.5625, 0.3333, 0.5625, 0.3333, 0.625, 0.375, 0.4583, 0.375, 0.4583, 0.375, 0.4583, 0.375, 0.4583, 0.3333, 0.5625, 0.3333, 0.625, 0.3333, 0.625, 0.3333, 0.5625])
me_cube.materials.append(mat_material)
me_cube.use_mirror_vertex_groups = False
me_cube.update()

# ---- objects
ob_cube = bpy.data.objects.new('Cube', me_cube)
ob_light = bpy.data.objects.new('Light', light_light)
ob_camera = bpy.data.objects.new('Camera', cam_camera)
ob_empty = bpy.data.objects.new('Empty', None)
ob_empty_001 = bpy.data.objects.new('Empty.001', None)
ob_empty_002 = bpy.data.objects.new('Empty.002', None)

# ---- transforms, parenting, visibility, modifiers, constraints
ob_cube.location = (0.0, 0.0, 0.0)
ob_cube.lock_rotations_4d = False
ob_cube.empty_display_type = 'ARROWS'
ob_cube.lineart.crease_threshold = 0.0
_m = ob_cube.modifiers.new('Mirror', 'MIRROR')
_m.use_axis = (False, True, False)
_m.use_clip = True
ob_light.location = (4.076, 1.005, 5.904)
ob_light.rotation_euler = (0.6503, 0.05522, 1.866)
ob_light.lock_rotations_4d = False
ob_light.empty_display_type = 'ARROWS'
ob_light.color = (0.0, 0.0, 0.0, 0.0)
ob_light.lineart.crease_threshold = 0.0
ob_camera.location = (7.359, -6.926, 4.958)
ob_camera.rotation_euler = (1.109, 0.0, 0.8149)
ob_camera.lock_rotations_4d = False
ob_camera.empty_display_type = 'ARROWS'
ob_camera.color = (0.0, 0.0, 0.0, 0.0)
ob_camera.display_type = 'WIRE'
ob_camera.lineart.crease_threshold = 0.0
ob_empty.location = (0.02316, -0.01096, -3.808)
ob_empty.rotation_euler = (1.571, 0.0, 3.142)
ob_empty.scale = (1.568, 1.568, 1.568)
ob_empty.empty_display_type = 'IMAGE'
ob_empty.empty_display_size = 8.678
ob_empty.empty_image_offset = (-0.5, -0.2881)
ob_empty_001.location = (-0.1047, 2.919, -1.064)
ob_empty_001.rotation_euler = (1.571, -0.0, 1.571)
ob_empty_001.scale = (1.699, 1.699, 1.699)
ob_empty_001.empty_display_type = 'IMAGE'
ob_empty_001.empty_display_size = 5.0
ob_empty_002.location = (16.3, -1.66e-06, 12.43)
ob_empty_002.rotation_euler = (1.571, 0.0, 3.142)
ob_empty_002.scale = (3.162, 3.162, 3.162)
ob_empty_002.empty_display_type = 'IMAGE'
ob_empty_002.empty_display_size = 5.0

# ---- collection membership
col_collection.objects.link(ob_cube)
col_collection.objects.link(ob_light)
col_collection.objects.link(ob_camera)
col_collection.objects.link(ob_empty)
col_collection.objects.link(ob_empty_001)
col_collection.objects.link(ob_empty_002)

# ---- scene / render settings (as saved in the file)
scene.camera = ob_camera
scene.frame_start = 1; scene.frame_end = 250; scene.frame_set(3)
scene.render.engine = 'BLENDER_EEVEE_NEXT'
scene.cycles.sampling_pattern = 'TABULATED_SOBOL'
scene.view_settings.view_transform = 'Filmic'
bpy.context.view_layer.update()
